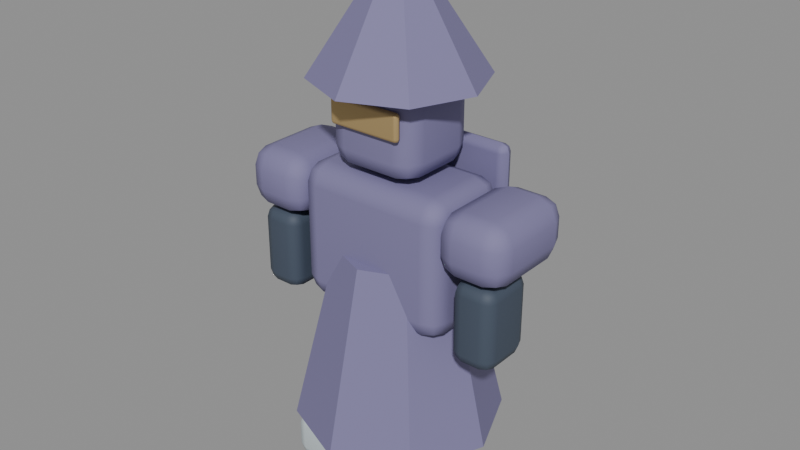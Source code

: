 # Source: mage.blend  (saved by Blender 5.0.119; exported with 4.5.12 LTS)
import bpy
from mathutils import Matrix  # noqa: F401  (used for matrix-valued properties, if any)

bpy.ops.wm.read_factory_settings(use_empty=True)
scene = bpy.context.scene
scene.name = 'RIFT_mage'

# ---- materials (node trees are filled in below, after node groups)
mat_undersuit_002 = bpy.data.materials.new('Undersuit.002')
mat_undersuit_002.diffuse_color = (0.055, 0.075, 0.11, 1.0)
mat_weathered_brass_002 = bpy.data.materials.new('Weathered brass.002')
mat_weathered_brass_002.diffuse_color = (0.54, 0.39, 0.18, 1.0)
mat_mage_armor = bpy.data.materials.new('mage armor')
mat_mage_armor.diffuse_color = (0.2, 0.18, 0.34, 1.0)
mat_ivory_armor_002 = bpy.data.materials.new('Ivory armor.002')
mat_ivory_armor_002.diffuse_color = (0.68, 0.76, 0.79, 1.0)

# ---- material node trees
mat_undersuit_002.use_nodes = True; mat_undersuit_002.node_tree.nodes.clear()
_N = mat_undersuit_002.node_tree.nodes; _L = mat_undersuit_002.node_tree.links
n0 = _N.new('ShaderNodeBsdfPrincipled'); n0.name = 'Principled BSDF'; n0.location = (-200, 100)
n0.inputs[0].default_value = (0.055, 0.075, 0.11, 1.0)
n0.inputs[2].default_value = 0.65
n1 = _N.new('ShaderNodeOutputMaterial'); n1.name = 'Material Output'; n1.location = (200, 100)
_L.new(n0.outputs[0], n1.inputs[0])
n1.is_active_output = True
mat_weathered_brass_002.use_nodes = True; mat_weathered_brass_002.node_tree.nodes.clear()
_N = mat_weathered_brass_002.node_tree.nodes; _L = mat_weathered_brass_002.node_tree.links
n0 = _N.new('ShaderNodeBsdfPrincipled'); n0.name = 'Principled BSDF'; n0.location = (-200, 100)
n0.inputs[0].default_value = (0.54, 0.39, 0.18, 1.0)
n0.inputs[1].default_value = 0.6
n0.inputs[2].default_value = 0.65
n1 = _N.new('ShaderNodeOutputMaterial'); n1.name = 'Material Output'; n1.location = (200, 100)
_L.new(n0.outputs[0], n1.inputs[0])
n1.is_active_output = True
mat_mage_armor.use_nodes = True; mat_mage_armor.node_tree.nodes.clear()
_N = mat_mage_armor.node_tree.nodes; _L = mat_mage_armor.node_tree.links
n0 = _N.new('ShaderNodeBsdfPrincipled'); n0.name = 'Principled BSDF'; n0.location = (-200, 100)
n0.inputs[0].default_value = (0.2, 0.18, 0.34, 1.0)
n0.inputs[2].default_value = 0.75
n1 = _N.new('ShaderNodeOutputMaterial'); n1.name = 'Material Output'; n1.location = (200, 100)
_L.new(n0.outputs[0], n1.inputs[0])
n1.is_active_output = True
mat_ivory_armor_002.use_nodes = True; mat_ivory_armor_002.node_tree.nodes.clear()
_N = mat_ivory_armor_002.node_tree.nodes; _L = mat_ivory_armor_002.node_tree.links
n0 = _N.new('ShaderNodeBsdfPrincipled'); n0.name = 'Principled BSDF'; n0.location = (-200, 100)
n0.inputs[0].default_value = (0.68, 0.76, 0.79, 1.0)
n0.inputs[1].default_value = 0.4
n0.inputs[2].default_value = 0.65
n1 = _N.new('ShaderNodeOutputMaterial'); n1.name = 'Material Output'; n1.location = (200, 100)
_L.new(n0.outputs[0], n1.inputs[0])
n1.is_active_output = True

# ---- meshes
me_cube_039 = bpy.data.meshes.new('Cube.039')
me_cube_039.from_pydata([(-0.24, -0.18, -0.11), (-0.24, -0.18, 0.11), (-0.24, 0.18, -0.11), (-0.24, 0.18, 0.11), (0.24, -0.18, -0.11), (0.24, -0.18, 0.11), (0.24, 0.18, -0.11), (0.24, 0.18, 0.11)], [], [(0, 1, 3, 2), (2, 3, 7, 6), (6, 7, 5, 4), (4, 5, 1, 0), (2, 6, 4, 0), (7, 3, 1, 5)])
_uv = me_cube_039.uv_layers.new(name='UVMap')
_uv.uv.foreach_set('vector', [0.375, 0.0, 0.625, 0.0, 0.625, 0.25, 0.375, 0.25, 0.375, 0.25, 0.625, 0.25, 0.625, 0.5, 0.375, 0.5, 0.375, 0.5, 0.625, 0.5, 0.625, 0.75, 0.375, 0.75, 0.375, 0.75, 0.625, 0.75, 0.625, 1.0, 0.375, 1.0, 0.125, 0.5, 0.375, 0.5, 0.375, 0.75, 0.125, 0.75, 0.625, 0.5, 0.875, 0.5, 0.875, 0.75, 0.625, 0.75])
me_cube_039.materials.append(mat_undersuit_002)
me_cube_039.update()
me_cube_040 = bpy.data.meshes.new('Cube.040')
me_cube_040.from_pydata([(-0.18, -0.0175, -0.065), (-0.18, -0.0175, 0.065), (-0.18, 0.0175, -0.065), (-0.18, 0.0175, 0.065), (0.18, -0.0175, -0.065), (0.18, -0.0175, 0.065), (0.18, 0.0175, -0.065), (0.18, 0.0175, 0.065)], [], [(0, 1, 3, 2), (2, 3, 7, 6), (6, 7, 5, 4), (4, 5, 1, 0), (2, 6, 4, 0), (7, 3, 1, 5)])
_uv = me_cube_040.uv_layers.new(name='UVMap')
_uv.uv.foreach_set('vector', [0.375, 0.0, 0.625, 0.0, 0.625, 0.25, 0.375, 0.25, 0.375, 0.25, 0.625, 0.25, 0.625, 0.5, 0.375, 0.5, 0.375, 0.5, 0.625, 0.5, 0.625, 0.75, 0.375, 0.75, 0.375, 0.75, 0.625, 0.75, 0.625, 1.0, 0.375, 1.0, 0.125, 0.5, 0.375, 0.5, 0.375, 0.75, 0.125, 0.75, 0.625, 0.5, 0.875, 0.5, 0.875, 0.75, 0.625, 0.75])
me_cube_040.materials.append(mat_weathered_brass_002)
me_cube_040.update()
me_cube_052 = bpy.data.meshes.new('Cube.052')
me_cube_052.from_pydata([(-0.17, -0.25, -0.15), (-0.17, -0.25, 0.15), (-0.17, 0.25, -0.15), (-0.17, 0.25, 0.15), (0.17, -0.25, -0.15), (0.17, -0.25, 0.15), (0.17, 0.25, -0.15), (0.17, 0.25, 0.15)], [], [(0, 1, 3, 2), (2, 3, 7, 6), (6, 7, 5, 4), (4, 5, 1, 0), (2, 6, 4, 0), (7, 3, 1, 5)])
_uv = me_cube_052.uv_layers.new(name='UVMap')
_uv.uv.foreach_set('vector', [0.375, 0.0, 0.625, 0.0, 0.625, 0.25, 0.375, 0.25, 0.375, 0.25, 0.625, 0.25, 0.625, 0.5, 0.375, 0.5, 0.375, 0.5, 0.625, 0.5, 0.625, 0.75, 0.375, 0.75, 0.375, 0.75, 0.625, 0.75, 0.625, 1.0, 0.375, 1.0, 0.125, 0.5, 0.375, 0.5, 0.375, 0.75, 0.125, 0.75, 0.625, 0.5, 0.875, 0.5, 0.875, 0.75, 0.625, 0.75])
me_cube_052.materials.append(mat_mage_armor)
me_cube_052.update()
me_cube_053 = bpy.data.meshes.new('Cube.053')
me_cube_053.from_pydata([(-0.17, -0.25, -0.15), (-0.17, -0.25, 0.15), (-0.17, 0.25, -0.15), (-0.17, 0.25, 0.15), (0.17, -0.25, -0.15), (0.17, -0.25, 0.15), (0.17, 0.25, -0.15), (0.17, 0.25, 0.15)], [], [(0, 1, 3, 2), (2, 3, 7, 6), (6, 7, 5, 4), (4, 5, 1, 0), (2, 6, 4, 0), (7, 3, 1, 5)])
_uv = me_cube_053.uv_layers.new(name='UVMap')
_uv.uv.foreach_set('vector', [0.375, 0.0, 0.625, 0.0, 0.625, 0.25, 0.375, 0.25, 0.375, 0.25, 0.625, 0.25, 0.625, 0.5, 0.375, 0.5, 0.375, 0.5, 0.625, 0.5, 0.625, 0.75, 0.375, 0.75, 0.375, 0.75, 0.625, 0.75, 0.625, 1.0, 0.375, 1.0, 0.125, 0.5, 0.375, 0.5, 0.375, 0.75, 0.125, 0.75, 0.625, 0.5, 0.875, 0.5, 0.875, 0.75, 0.625, 0.75])
me_cube_053.materials.append(mat_mage_armor)
me_cube_053.update()
me_cube_043 = bpy.data.meshes.new('Cube.043')
me_cube_043.from_pydata([(-0.12, -0.14, -0.325), (-0.12, -0.14, 0.325), (-0.12, 0.14, -0.325), (-0.12, 0.14, 0.325), (0.12, -0.14, -0.325), (0.12, -0.14, 0.325), (0.12, 0.14, -0.325), (0.12, 0.14, 0.325)], [], [(0, 1, 3, 2), (2, 3, 7, 6), (6, 7, 5, 4), (4, 5, 1, 0), (2, 6, 4, 0), (7, 3, 1, 5)])
_uv = me_cube_043.uv_layers.new(name='UVMap')
_uv.uv.foreach_set('vector', [0.375, 0.0, 0.625, 0.0, 0.625, 0.25, 0.375, 0.25, 0.375, 0.25, 0.625, 0.25, 0.625, 0.5, 0.375, 0.5, 0.375, 0.5, 0.625, 0.5, 0.625, 0.75, 0.375, 0.75, 0.375, 0.75, 0.625, 0.75, 0.625, 1.0, 0.375, 1.0, 0.125, 0.5, 0.375, 0.5, 0.375, 0.75, 0.125, 0.75, 0.625, 0.5, 0.875, 0.5, 0.875, 0.75, 0.625, 0.75])
me_cube_043.materials.append(mat_undersuit_002)
me_cube_043.update()
me_cube_044 = bpy.data.meshes.new('Cube.044')
me_cube_044.from_pydata([(-0.12, -0.14, -0.325), (-0.12, -0.14, 0.325), (-0.12, 0.14, -0.325), (-0.12, 0.14, 0.325), (0.12, -0.14, -0.325), (0.12, -0.14, 0.325), (0.12, 0.14, -0.325), (0.12, 0.14, 0.325)], [], [(0, 1, 3, 2), (2, 3, 7, 6), (6, 7, 5, 4), (4, 5, 1, 0), (2, 6, 4, 0), (7, 3, 1, 5)])
_uv = me_cube_044.uv_layers.new(name='UVMap')
_uv.uv.foreach_set('vector', [0.375, 0.0, 0.625, 0.0, 0.625, 0.25, 0.375, 0.25, 0.375, 0.25, 0.625, 0.25, 0.625, 0.5, 0.375, 0.5, 0.375, 0.5, 0.625, 0.5, 0.625, 0.75, 0.375, 0.75, 0.375, 0.75, 0.625, 0.75, 0.625, 1.0, 0.375, 1.0, 0.125, 0.5, 0.375, 0.5, 0.375, 0.75, 0.125, 0.75, 0.625, 0.5, 0.875, 0.5, 0.875, 0.75, 0.625, 0.75])
me_cube_044.materials.append(mat_undersuit_002)
me_cube_044.update()
me_cube_054 = bpy.data.meshes.new('Cube.054')
me_cube_054.from_pydata([(-0.23, -0.215, -0.235), (-0.23, -0.215, 0.235), (-0.23, 0.215, -0.235), (-0.23, 0.215, 0.235), (0.23, -0.215, -0.235), (0.23, -0.215, 0.235), (0.23, 0.215, -0.235), (0.23, 0.215, 0.235)], [], [(0, 1, 3, 2), (2, 3, 7, 6), (6, 7, 5, 4), (4, 5, 1, 0), (2, 6, 4, 0), (7, 3, 1, 5)])
_uv = me_cube_054.uv_layers.new(name='UVMap')
_uv.uv.foreach_set('vector', [0.375, 0.0, 0.625, 0.0, 0.625, 0.25, 0.375, 0.25, 0.375, 0.25, 0.625, 0.25, 0.625, 0.5, 0.375, 0.5, 0.375, 0.5, 0.625, 0.5, 0.625, 0.75, 0.375, 0.75, 0.375, 0.75, 0.625, 0.75, 0.625, 1.0, 0.375, 1.0, 0.125, 0.5, 0.375, 0.5, 0.375, 0.75, 0.125, 0.75, 0.625, 0.5, 0.875, 0.5, 0.875, 0.75, 0.625, 0.75])
me_cube_054.materials.append(mat_mage_armor)
me_cube_054.update()
me_cube_055 = bpy.data.meshes.new('Cube.055')
me_cube_055.from_pydata([(-0.39, -0.235, -0.335), (-0.39, -0.235, 0.335), (-0.39, 0.235, -0.335), (-0.39, 0.235, 0.335), (0.39, -0.235, -0.335), (0.39, -0.235, 0.335), (0.39, 0.235, -0.335), (0.39, 0.235, 0.335)], [], [(0, 1, 3, 2), (2, 3, 7, 6), (6, 7, 5, 4), (4, 5, 1, 0), (2, 6, 4, 0), (7, 3, 1, 5)])
_uv = me_cube_055.uv_layers.new(name='UVMap')
_uv.uv.foreach_set('vector', [0.375, 0.0, 0.625, 0.0, 0.625, 0.25, 0.375, 0.25, 0.375, 0.25, 0.625, 0.25, 0.625, 0.5, 0.375, 0.5, 0.375, 0.5, 0.625, 0.5, 0.625, 0.75, 0.375, 0.75, 0.375, 0.75, 0.625, 0.75, 0.625, 1.0, 0.375, 1.0, 0.125, 0.5, 0.375, 0.5, 0.375, 0.75, 0.125, 0.75, 0.625, 0.5, 0.875, 0.5, 0.875, 0.75, 0.625, 0.75])
me_cube_055.materials.append(mat_mage_armor)
me_cube_055.update()
me_cube_048 = bpy.data.meshes.new('Cube.048')
me_cube_048.from_pydata([(-0.15, -0.24, -0.12), (-0.15, -0.24, 0.12), (-0.15, 0.24, -0.12), (-0.15, 0.24, 0.12), (0.15, -0.24, -0.12), (0.15, -0.24, 0.12), (0.15, 0.24, -0.12), (0.15, 0.24, 0.12)], [], [(0, 1, 3, 2), (2, 3, 7, 6), (6, 7, 5, 4), (4, 5, 1, 0), (2, 6, 4, 0), (7, 3, 1, 5)])
_uv = me_cube_048.uv_layers.new(name='UVMap')
_uv.uv.foreach_set('vector', [0.375, 0.0, 0.625, 0.0, 0.625, 0.25, 0.375, 0.25, 0.375, 0.25, 0.625, 0.25, 0.625, 0.5, 0.375, 0.5, 0.375, 0.5, 0.625, 0.5, 0.625, 0.75, 0.375, 0.75, 0.375, 0.75, 0.625, 0.75, 0.625, 1.0, 0.375, 1.0, 0.125, 0.5, 0.375, 0.5, 0.375, 0.75, 0.125, 0.75, 0.625, 0.5, 0.875, 0.5, 0.875, 0.75, 0.625, 0.75])
me_cube_048.materials.append(mat_ivory_armor_002)
me_cube_048.update()
me_cube_049 = bpy.data.meshes.new('Cube.049')
me_cube_049.from_pydata([(-0.15, -0.24, -0.12), (-0.15, -0.24, 0.12), (-0.15, 0.24, -0.12), (-0.15, 0.24, 0.12), (0.15, -0.24, -0.12), (0.15, -0.24, 0.12), (0.15, 0.24, -0.12), (0.15, 0.24, 0.12)], [], [(0, 1, 3, 2), (2, 3, 7, 6), (6, 7, 5, 4), (4, 5, 1, 0), (2, 6, 4, 0), (7, 3, 1, 5)])
_uv = me_cube_049.uv_layers.new(name='UVMap')
_uv.uv.foreach_set('vector', [0.375, 0.0, 0.625, 0.0, 0.625, 0.25, 0.375, 0.25, 0.375, 0.25, 0.625, 0.25, 0.625, 0.5, 0.375, 0.5, 0.375, 0.5, 0.625, 0.5, 0.625, 0.75, 0.375, 0.75, 0.375, 0.75, 0.625, 0.75, 0.625, 1.0, 0.375, 1.0, 0.125, 0.5, 0.375, 0.5, 0.375, 0.75, 0.125, 0.75, 0.625, 0.5, 0.875, 0.5, 0.875, 0.75, 0.625, 0.75])
me_cube_049.materials.append(mat_ivory_armor_002)
me_cube_049.update()
me_cube_050 = bpy.data.meshes.new('Cube.050')
me_cube_050.from_pydata([(-0.105, -0.14, -0.2), (-0.105, -0.14, 0.2), (-0.105, 0.14, -0.2), (-0.105, 0.14, 0.2), (0.105, -0.14, -0.2), (0.105, -0.14, 0.2), (0.105, 0.14, -0.2), (0.105, 0.14, 0.2)], [], [(0, 1, 3, 2), (2, 3, 7, 6), (6, 7, 5, 4), (4, 5, 1, 0), (2, 6, 4, 0), (7, 3, 1, 5)])
_uv = me_cube_050.uv_layers.new(name='UVMap')
_uv.uv.foreach_set('vector', [0.375, 0.0, 0.625, 0.0, 0.625, 0.25, 0.375, 0.25, 0.375, 0.25, 0.625, 0.25, 0.625, 0.5, 0.375, 0.5, 0.375, 0.5, 0.625, 0.5, 0.625, 0.75, 0.375, 0.75, 0.375, 0.75, 0.625, 0.75, 0.625, 1.0, 0.375, 1.0, 0.125, 0.5, 0.375, 0.5, 0.375, 0.75, 0.125, 0.75, 0.625, 0.5, 0.875, 0.5, 0.875, 0.75, 0.625, 0.75])
me_cube_050.materials.append(mat_undersuit_002)
me_cube_050.update()
me_cube_051 = bpy.data.meshes.new('Cube.051')
me_cube_051.from_pydata([(-0.105, -0.14, -0.2), (-0.105, -0.14, 0.2), (-0.105, 0.14, -0.2), (-0.105, 0.14, 0.2), (0.105, -0.14, -0.2), (0.105, -0.14, 0.2), (0.105, 0.14, -0.2), (0.105, 0.14, 0.2)], [], [(0, 1, 3, 2), (2, 3, 7, 6), (6, 7, 5, 4), (4, 5, 1, 0), (2, 6, 4, 0), (7, 3, 1, 5)])
_uv = me_cube_051.uv_layers.new(name='UVMap')
_uv.uv.foreach_set('vector', [0.375, 0.0, 0.625, 0.0, 0.625, 0.25, 0.375, 0.25, 0.375, 0.25, 0.625, 0.25, 0.625, 0.5, 0.375, 0.5, 0.375, 0.5, 0.625, 0.5, 0.625, 0.75, 0.375, 0.75, 0.375, 0.75, 0.625, 0.75, 0.625, 1.0, 0.375, 1.0, 0.125, 0.5, 0.375, 0.5, 0.375, 0.75, 0.125, 0.75, 0.625, 0.5, 0.875, 0.5, 0.875, 0.75, 0.625, 0.75])
me_cube_051.materials.append(mat_undersuit_002)
me_cube_051.update()
me_cone = bpy.data.meshes.new('Cone')
me_cone.from_pydata([(0.0, 0.5, -0.44), (0.0, 0.29, 0.44), (0.3536, 0.3536, -0.44), (0.2051, 0.2051, 0.44), (0.5, 0.0, -0.44), (0.29, 0.0, 0.44), (0.3536, -0.3536, -0.44), (0.2051, -0.2051, 0.44), (0.0, -0.5, -0.44), (0.0, -0.29, 0.44), (-0.3536, -0.3536, -0.44), (-0.2051, -0.2051, 0.44), (-0.5, 0.0, -0.44), (-0.29, 0.0, 0.44), (-0.3536, 0.3536, -0.44), (-0.2051, 0.2051, 0.44)], [], [(0, 1, 3, 2), (2, 3, 5, 4), (4, 5, 7, 6), (6, 7, 9, 8), (8, 9, 11, 10), (10, 11, 13, 12), (3, 1, 15, 13, 11, 9, 7, 5), (12, 13, 15, 14), (14, 15, 1, 0), (0, 2, 4, 6, 8, 10, 12, 14)])
_uv = me_cone.uv_layers.new(name='UVMap')
_uv.uv.foreach_set('vector', [1.0, 0.5, 1.0, 1.0, 0.875, 1.0, 0.875, 0.5, 0.875, 0.5, 0.875, 1.0, 0.75, 1.0, 0.75, 0.5, 0.75, 0.5, 0.75, 1.0, 0.625, 1.0, 0.625, 0.5, 0.625, 0.5, 0.625, 1.0, 0.5, 1.0, 0.5, 0.5, 0.5, 0.5, 0.5, 1.0, 0.375, 1.0, 0.375, 0.5, 0.375, 0.5, 0.375, 1.0, 0.25, 1.0, 0.25, 0.5, 0.4197, 0.4197, 0.25, 0.49, 0.08029, 0.4197, 0.01, 0.25, 0.08029, 0.08029, 0.25, 0.01, 0.4197, 0.08029, 0.49, 0.25, 0.25, 0.5, 0.25, 1.0, 0.125, 1.0, 0.125, 0.5, 0.125, 0.5, 0.125, 1.0, 0.0, 1.0, 0.0, 0.5, 0.75, 0.49, 0.9197, 0.4197, 0.99, 0.25, 0.9197, 0.08029, 0.75, 0.01, 0.5803, 0.08029, 0.51, 0.25, 0.5803, 0.4197])
me_cone.materials.append(mat_mage_armor)
me_cone.update()
me_cone_001 = bpy.data.meshes.new('Cone.001')
me_cone_001.from_pydata([(0.0, 0.4, -0.275), (0.0, 0.04, 0.275), (0.2828, 0.2828, -0.275), (0.02828, 0.02828, 0.275), (0.4, 0.0, -0.275), (0.04, 0.0, 0.275), (0.2828, -0.2828, -0.275), (0.02828, -0.02828, 0.275), (0.0, -0.4, -0.275), (0.0, -0.04, 0.275), (-0.2828, -0.2828, -0.275), (-0.02828, -0.02828, 0.275), (-0.4, 0.0, -0.275), (-0.04, 0.0, 0.275), (-0.2828, 0.2828, -0.275), (-0.02828, 0.02828, 0.275)], [], [(0, 1, 3, 2), (2, 3, 5, 4), (4, 5, 7, 6), (6, 7, 9, 8), (8, 9, 11, 10), (10, 11, 13, 12), (3, 1, 15, 13, 11, 9, 7, 5), (12, 13, 15, 14), (14, 15, 1, 0), (0, 2, 4, 6, 8, 10, 12, 14)])
_uv = me_cone_001.uv_layers.new(name='UVMap')
_uv.uv.foreach_set('vector', [1.0, 0.5, 1.0, 1.0, 0.875, 1.0, 0.875, 0.5, 0.875, 0.5, 0.875, 1.0, 0.75, 1.0, 0.75, 0.5, 0.75, 0.5, 0.75, 1.0, 0.625, 1.0, 0.625, 0.5, 0.625, 0.5, 0.625, 1.0, 0.5, 1.0, 0.5, 0.5, 0.5, 0.5, 0.5, 1.0, 0.375, 1.0, 0.375, 0.5, 0.375, 0.5, 0.375, 1.0, 0.25, 1.0, 0.25, 0.5, 0.4197, 0.4197, 0.25, 0.49, 0.08029, 0.4197, 0.01, 0.25, 0.08029, 0.08029, 0.25, 0.01, 0.4197, 0.08029, 0.49, 0.25, 0.25, 0.5, 0.25, 1.0, 0.125, 1.0, 0.125, 0.5, 0.125, 0.5, 0.125, 1.0, 0.0, 1.0, 0.0, 0.5, 0.75, 0.49, 0.9197, 0.4197, 0.99, 0.25, 0.9197, 0.08029, 0.75, 0.01, 0.5803, 0.08029, 0.51, 0.25, 0.5803, 0.4197])
me_cone_001.materials.append(mat_mage_armor)
me_cone_001.update()
me_cube_056 = bpy.data.meshes.new('Cube.056')
me_cube_056.from_pydata([(-0.37, -0.04, -0.475), (-0.37, -0.04, 0.475), (-0.37, 0.04, -0.475), (-0.37, 0.04, 0.475), (0.37, -0.04, -0.475), (0.37, -0.04, 0.475), (0.37, 0.04, -0.475), (0.37, 0.04, 0.475)], [], [(0, 1, 3, 2), (2, 3, 7, 6), (6, 7, 5, 4), (4, 5, 1, 0), (2, 6, 4, 0), (7, 3, 1, 5)])
_uv = me_cube_056.uv_layers.new(name='UVMap')
_uv.uv.foreach_set('vector', [0.375, 0.0, 0.625, 0.0, 0.625, 0.25, 0.375, 0.25, 0.375, 0.25, 0.625, 0.25, 0.625, 0.5, 0.375, 0.5, 0.375, 0.5, 0.625, 0.5, 0.625, 0.75, 0.375, 0.75, 0.375, 0.75, 0.625, 0.75, 0.625, 1.0, 0.375, 1.0, 0.125, 0.5, 0.375, 0.5, 0.375, 0.75, 0.125, 0.75, 0.625, 0.5, 0.875, 0.5, 0.875, 0.75, 0.625, 0.75])
me_cube_056.materials.append(mat_mage_armor)
me_cube_056.update()

# ---- objects
ob_waist_002 = bpy.data.objects.new('Waist.002', me_cube_039)
ob_visor_002 = bpy.data.objects.new('Visor.002', me_cube_040)
ob_shoulder_004 = bpy.data.objects.new('Shoulder.004', me_cube_052)
ob_shoulder_005 = bpy.data.objects.new('Shoulder.005', me_cube_053)
ob_leg_004 = bpy.data.objects.new('Leg.004', me_cube_043)
ob_leg_005 = bpy.data.objects.new('Leg.005', me_cube_044)
ob_helmet_002 = bpy.data.objects.new('Helmet.002', me_cube_054)
ob_chest_002 = bpy.data.objects.new('Chest.002', me_cube_055)
ob_boot_004 = bpy.data.objects.new('Boot.004', me_cube_048)
ob_boot_005 = bpy.data.objects.new('Boot.005', me_cube_049)
ob_arm_004 = bpy.data.objects.new('Arm.004', me_cube_050)
ob_arm_005 = bpy.data.objects.new('Arm.005', me_cube_051)
ob_robe = bpy.data.objects.new('Robe', me_cone)
ob_mage_hood = bpy.data.objects.new('Mage hood', me_cone_001)
ob_mantle = bpy.data.objects.new('Mantle', me_cube_056)

# ---- transforms, parenting, visibility, modifiers, constraints
ob_waist_002.location = (0.0, 0.0, 0.77)
_m = ob_waist_002.modifiers.new('Soft machined edges', 'BEVEL')
_m.segments = 2
_m = ob_waist_002.modifiers.new('Normals', 'WEIGHTED_NORMAL')
ob_visor_002.location = (0.0, -0.225, 1.83)
_m = ob_visor_002.modifiers.new('Soft machined edges', 'BEVEL')
_m.width = 0.02
_m.width_pct = 0.02
_m.segments = 2
_m = ob_visor_002.modifiers.new('Normals', 'WEIGHTED_NORMAL')
ob_shoulder_004.location = (0.5405, 0.0, 1.38)
_m = ob_shoulder_004.modifiers.new('Soft machined edges', 'BEVEL')
_m.segments = 2
_m = ob_shoulder_004.modifiers.new('Normals', 'WEIGHTED_NORMAL')
ob_shoulder_005.location = (-0.5405, 0.0, 1.38)
_m = ob_shoulder_005.modifiers.new('Soft machined edges', 'BEVEL')
_m.segments = 2
_m = ob_shoulder_005.modifiers.new('Normals', 'WEIGHTED_NORMAL')
ob_leg_004.location = (0.23, 0.0, 0.43)
_m = ob_leg_004.modifiers.new('Soft machined edges', 'BEVEL')
_m.width = 0.06
_m.width_pct = 0.06
_m.segments = 2
_m = ob_leg_004.modifiers.new('Normals', 'WEIGHTED_NORMAL')
ob_leg_005.location = (-0.23, 0.0, 0.43)
_m = ob_leg_005.modifiers.new('Soft machined edges', 'BEVEL')
_m.width = 0.06
_m.width_pct = 0.06
_m.segments = 2
_m = ob_leg_005.modifiers.new('Normals', 'WEIGHTED_NORMAL')
ob_helmet_002.location = (0.0, 0.0, 1.79)
_m = ob_helmet_002.modifiers.new('Soft machined edges', 'BEVEL')
_m.segments = 2
_m = ob_helmet_002.modifiers.new('Normals', 'WEIGHTED_NORMAL')
ob_chest_002.location = (0.0, 0.0, 1.2)
_m = ob_chest_002.modifiers.new('Soft machined edges', 'BEVEL')
_m.segments = 2
_m = ob_chest_002.modifiers.new('Normals', 'WEIGHTED_NORMAL')
ob_boot_004.location = (0.23, -0.1, 0.12)
_m = ob_boot_004.modifiers.new('Soft machined edges', 'BEVEL')
_m.width = 0.06
_m.width_pct = 0.06
_m.segments = 2
_m = ob_boot_004.modifiers.new('Normals', 'WEIGHTED_NORMAL')
ob_boot_005.location = (-0.23, -0.1, 0.12)
_m = ob_boot_005.modifiers.new('Soft machined edges', 'BEVEL')
_m.width = 0.06
_m.width_pct = 0.06
_m.segments = 2
_m = ob_boot_005.modifiers.new('Normals', 'WEIGHTED_NORMAL')
ob_arm_004.location = (0.552, -0.08, 1.03)
_m = ob_arm_004.modifiers.new('Soft machined edges', 'BEVEL')
_m.width = 0.06
_m.width_pct = 0.06
_m.segments = 2
_m = ob_arm_004.modifiers.new('Normals', 'WEIGHTED_NORMAL')
ob_arm_005.location = (-0.552, -0.08, 1.03)
_m = ob_arm_005.modifiers.new('Soft machined edges', 'BEVEL')
_m.width = 0.06
_m.width_pct = 0.06
_m.segments = 2
_m = ob_arm_005.modifiers.new('Normals', 'WEIGHTED_NORMAL')
ob_robe.location = (0.0, 0.0, 0.71)
ob_mage_hood.location = (0.0, 0.0, 2.23)
ob_mantle.location = (0.0, 0.29, 1.17)
_m = ob_mantle.modifiers.new('Bevel', 'BEVEL')
_m.width = 0.045
_m.width_pct = 0.045
_m.segments = 2
_m = ob_mantle.modifiers.new('Normals', 'WEIGHTED_NORMAL')

# ---- collection membership
scene.collection.objects.link(ob_waist_002)
scene.collection.objects.link(ob_visor_002)
scene.collection.objects.link(ob_shoulder_004)
scene.collection.objects.link(ob_shoulder_005)
scene.collection.objects.link(ob_leg_004)
scene.collection.objects.link(ob_leg_005)
scene.collection.objects.link(ob_helmet_002)
scene.collection.objects.link(ob_chest_002)
scene.collection.objects.link(ob_boot_004)
scene.collection.objects.link(ob_boot_005)
scene.collection.objects.link(ob_arm_004)
scene.collection.objects.link(ob_arm_005)
scene.collection.objects.link(ob_robe)
scene.collection.objects.link(ob_mage_hood)
scene.collection.objects.link(ob_mantle)

# ---- scene / render settings (as saved in the file)
scene.frame_start = 1; scene.frame_end = 250; scene.frame_set(1)
scene.render.engine = 'BLENDER_EEVEE_NEXT'
scene.render.image_settings.exr_codec = 'NONE'
scene.render.use_bake_clear = False
scene.render.bake_margin = 0
scene.render.bake_bias = 0.0
scene.render.bake_samples = 0
scene.render.simplify_subdivision_render = 0
scene.render.simplify_child_particles_render = 0.0
scene.eevee.use_volume_custom_range = False
scene.eevee.gtao_distance = 0.0
scene.eevee.use_fast_gi = False
scene.view_settings.white_balance_temperature = 0.0
scene.view_settings.white_balance_tint = 0.0
scene.view_settings.white_balance_whitepoint = (2.97, 0.5193, -0.0414)
bpy.context.view_layer.update()

# ---- added for rendering (the .blend has no active camera and no usable light): camera, sun + grey world if the file has none
cam_auto = bpy.data.cameras.new('AutoCamera')
cam_auto.lens = 50.0
cam_auto.sensor_width = 36.0
cam_auto.clip_end = 1000.0
ob_auto_camera = bpy.data.objects.new('AutoCamera', cam_auto)
scene.collection.objects.link(ob_auto_camera)
ob_auto_camera.location = (2.82069, -3.38482, 3.50905)
ob_auto_camera.rotation_euler = (1.09748, -7.21219e-08, 0.694738)
scene.camera = ob_auto_camera
light_auto_sun = bpy.data.lights.new('AutoSun', 'SUN')
light_auto_sun.energy = 3.0
light_auto_sun.angle = 0.0523599
ob_auto_sun = bpy.data.objects.new('AutoSun', light_auto_sun)
scene.collection.objects.link(ob_auto_sun)
ob_auto_sun.rotation_euler = (0.872665, 0.174533, 0.523599)
if scene.world is None:
    world_auto = bpy.data.worlds.new('AutoWorld')
    world_auto.color = (0.3, 0.3, 0.3)
    scene.world = world_auto
bpy.context.view_layer.update()
